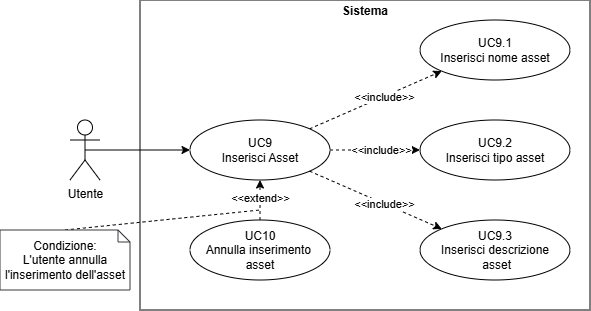

The diagram above was exported from draw.io. Its source (the exported page's mxGraphModel, read from the mxfile embedded in the PNG):
<mxGraphModel dx="808" dy="429" grid="1" gridSize="10" guides="1" tooltips="1" connect="1" arrows="1" fold="1" page="1" pageScale="1" pageWidth="827" pageHeight="1169" math="0" shadow="0">
  <root>
    <mxCell id="0" />
    <mxCell id="1" parent="0" />
    <mxCell id="Ac6tt2R6bD25VHRSk6pW-4" parent="1" style="verticalAlign=top;align=left;overflow=fill;html=1;whiteSpace=wrap;fontColor=#000000;" value="&lt;p style=&quot;margin:0px;margin-top:4px;text-align:center;&quot;&gt;&lt;b&gt;Sistema&lt;/b&gt;&lt;/p&gt;" vertex="1">
      <mxGeometry height="310" width="450" x="250" y="270" as="geometry" />
    </mxCell>
    <mxCell id="Ac6tt2R6bD25VHRSk6pW-6" edge="1" parent="1" source="Ac6tt2R6bD25VHRSk6pW-1" style="edgeStyle=orthogonalEdgeStyle;rounded=0;orthogonalLoop=1;jettySize=auto;html=1;exitX=0.5;exitY=0.5;exitDx=0;exitDy=0;exitPerimeter=0;entryX=0;entryY=0.5;entryDx=0;entryDy=0;" target="Ac6tt2R6bD25VHRSk6pW-5">
      <mxGeometry relative="1" as="geometry" />
    </mxCell>
    <mxCell id="Ac6tt2R6bD25VHRSk6pW-1" parent="1" style="shape=umlActor;verticalLabelPosition=bottom;verticalAlign=top;html=1;outlineConnect=0;" value="Utente" vertex="1">
      <mxGeometry height="60" width="30" x="180" y="390" as="geometry" />
    </mxCell>
    <mxCell id="Ac6tt2R6bD25VHRSk6pW-8" edge="1" parent="1" source="Ac6tt2R6bD25VHRSk6pW-5" style="rounded=0;orthogonalLoop=1;jettySize=auto;html=1;exitX=1;exitY=0;exitDx=0;exitDy=0;entryX=0;entryY=1;entryDx=0;entryDy=0;dashed=1;endArrow=classic;endFill=1;" target="Ac6tt2R6bD25VHRSk6pW-7">
      <mxGeometry relative="1" as="geometry">
        <Array as="points" />
      </mxGeometry>
    </mxCell>
    <mxCell id="Ac6tt2R6bD25VHRSk6pW-9" connectable="0" parent="Ac6tt2R6bD25VHRSk6pW-8" style="edgeLabel;html=1;align=center;verticalAlign=middle;resizable=0;points=[];" value="&amp;lt;&amp;lt;include&amp;gt;&amp;gt;" vertex="1">
      <mxGeometry relative="1" x="0.1283" as="geometry">
        <mxPoint as="offset" />
      </mxGeometry>
    </mxCell>
    <mxCell id="Ac6tt2R6bD25VHRSk6pW-5" parent="1" style="ellipse;html=1;whiteSpace=wrap;" value="UC9&lt;div&gt;Inserisci Asset&lt;/div&gt;" vertex="1">
      <mxGeometry height="60" width="140" x="300" y="390" as="geometry" />
    </mxCell>
    <mxCell id="Ac6tt2R6bD25VHRSk6pW-7" parent="1" style="ellipse;html=1;whiteSpace=wrap;" value="UC9.1&lt;div&gt;Inserisci nome asset&lt;/div&gt;" vertex="1">
      <mxGeometry height="60" width="150" x="530" y="290" as="geometry" />
    </mxCell>
    <mxCell id="Ac6tt2R6bD25VHRSk6pW-10" parent="1" style="ellipse;html=1;whiteSpace=wrap;" value="UC9.2&lt;div&gt;Inserisci tipo asset&lt;/div&gt;" vertex="1">
      <mxGeometry height="60" width="150" x="530" y="390" as="geometry" />
    </mxCell>
    <mxCell id="Ac6tt2R6bD25VHRSk6pW-11" parent="1" style="ellipse;html=1;whiteSpace=wrap;" value="UC9.3&lt;div&gt;Inserisci descrizione&lt;/div&gt;&lt;div&gt;&amp;nbsp;asset&lt;/div&gt;" vertex="1">
      <mxGeometry height="60" width="150" x="530" y="490" as="geometry" />
    </mxCell>
    <mxCell id="Ac6tt2R6bD25VHRSk6pW-12" edge="1" parent="1" source="Ac6tt2R6bD25VHRSk6pW-5" style="rounded=0;orthogonalLoop=1;jettySize=auto;html=1;exitX=1;exitY=0.5;exitDx=0;exitDy=0;entryX=0;entryY=0.5;entryDx=0;entryDy=0;dashed=1;endArrow=classic;endFill=1;" target="Ac6tt2R6bD25VHRSk6pW-10">
      <mxGeometry relative="1" as="geometry">
        <Array as="points" />
        <mxPoint x="470" y="418" as="sourcePoint" />
        <mxPoint x="572" y="380" as="targetPoint" />
      </mxGeometry>
    </mxCell>
    <mxCell id="Ac6tt2R6bD25VHRSk6pW-13" connectable="0" parent="Ac6tt2R6bD25VHRSk6pW-12" style="edgeLabel;html=1;align=center;verticalAlign=middle;resizable=0;points=[];" value="&amp;lt;&amp;lt;include&amp;gt;&amp;gt;" vertex="1">
      <mxGeometry relative="1" x="0.1283" as="geometry">
        <mxPoint as="offset" />
      </mxGeometry>
    </mxCell>
    <mxCell id="Ac6tt2R6bD25VHRSk6pW-14" edge="1" parent="1" source="Ac6tt2R6bD25VHRSk6pW-5" style="rounded=0;orthogonalLoop=1;jettySize=auto;html=1;exitX=1;exitY=1;exitDx=0;exitDy=0;entryX=0;entryY=0;entryDx=0;entryDy=0;dashed=1;endArrow=classic;endFill=1;" target="Ac6tt2R6bD25VHRSk6pW-11">
      <mxGeometry relative="1" as="geometry">
        <Array as="points" />
        <mxPoint x="480" y="440" as="sourcePoint" />
        <mxPoint x="570" y="440" as="targetPoint" />
      </mxGeometry>
    </mxCell>
    <mxCell id="Ac6tt2R6bD25VHRSk6pW-15" connectable="0" parent="Ac6tt2R6bD25VHRSk6pW-14" style="edgeLabel;html=1;align=center;verticalAlign=middle;resizable=0;points=[];" value="&amp;lt;&amp;lt;include&amp;gt;&amp;gt;" vertex="1">
      <mxGeometry relative="1" x="0.1283" as="geometry">
        <mxPoint as="offset" />
      </mxGeometry>
    </mxCell>
    <mxCell id="Ac6tt2R6bD25VHRSk6pW-16" parent="1" style="ellipse;html=1;whiteSpace=wrap;" value="UC10&lt;div&gt;Annulla inserimento&amp;nbsp;&lt;/div&gt;&lt;div&gt;asset&lt;/div&gt;" vertex="1">
      <mxGeometry height="60" width="140" x="300" y="490" as="geometry" />
    </mxCell>
    <mxCell id="Ac6tt2R6bD25VHRSk6pW-18" edge="1" parent="1" source="Ac6tt2R6bD25VHRSk6pW-16" style="rounded=0;orthogonalLoop=1;jettySize=auto;html=1;exitX=0.5;exitY=0;exitDx=0;exitDy=0;dashed=1;endArrow=classic;endFill=1;entryX=0.5;entryY=1;entryDx=0;entryDy=0;" target="Ac6tt2R6bD25VHRSk6pW-5">
      <mxGeometry relative="1" as="geometry">
        <Array as="points" />
        <mxPoint x="480" y="450" as="sourcePoint" />
        <mxPoint x="370" y="490" as="targetPoint" />
      </mxGeometry>
    </mxCell>
    <mxCell id="Ac6tt2R6bD25VHRSk6pW-19" connectable="0" parent="Ac6tt2R6bD25VHRSk6pW-18" style="edgeLabel;html=1;align=center;verticalAlign=middle;resizable=0;points=[];" value="&amp;lt;&amp;lt;extend&amp;gt;&amp;gt;" vertex="1">
      <mxGeometry relative="1" x="0.1283" as="geometry">
        <mxPoint as="offset" />
      </mxGeometry>
    </mxCell>
    <mxCell id="Ac6tt2R6bD25VHRSk6pW-22" edge="1" parent="1" source="Ac6tt2R6bD25VHRSk6pW-21" style="rounded=0;orthogonalLoop=1;jettySize=auto;html=1;exitX=0.5;exitY=0;exitDx=0;exitDy=0;exitPerimeter=0;dashed=1;endArrow=none;endFill=0;">
      <mxGeometry relative="1" as="geometry">
        <mxPoint x="370" y="480" as="targetPoint" />
      </mxGeometry>
    </mxCell>
    <mxCell id="Ac6tt2R6bD25VHRSk6pW-21" parent="1" style="shape=note;size=12;whiteSpace=wrap;html=1;fillColor=light-dark(#FFFFFF,#FEFFDD);strokeColor=#36393d;gradientColor=none;fillStyle=solid;fontColor=light-dark(#000000,#000000);labelBackgroundColor=none;" value="&lt;div&gt;Condizione:&lt;/div&gt;&lt;div&gt;L'utente annulla&lt;/div&gt;&lt;div&gt;l'inserimento dell'asset&lt;/div&gt;" vertex="1">
      <mxGeometry height="60" width="130" x="110" y="500" as="geometry" />
    </mxCell>
  </root>
</mxGraphModel>